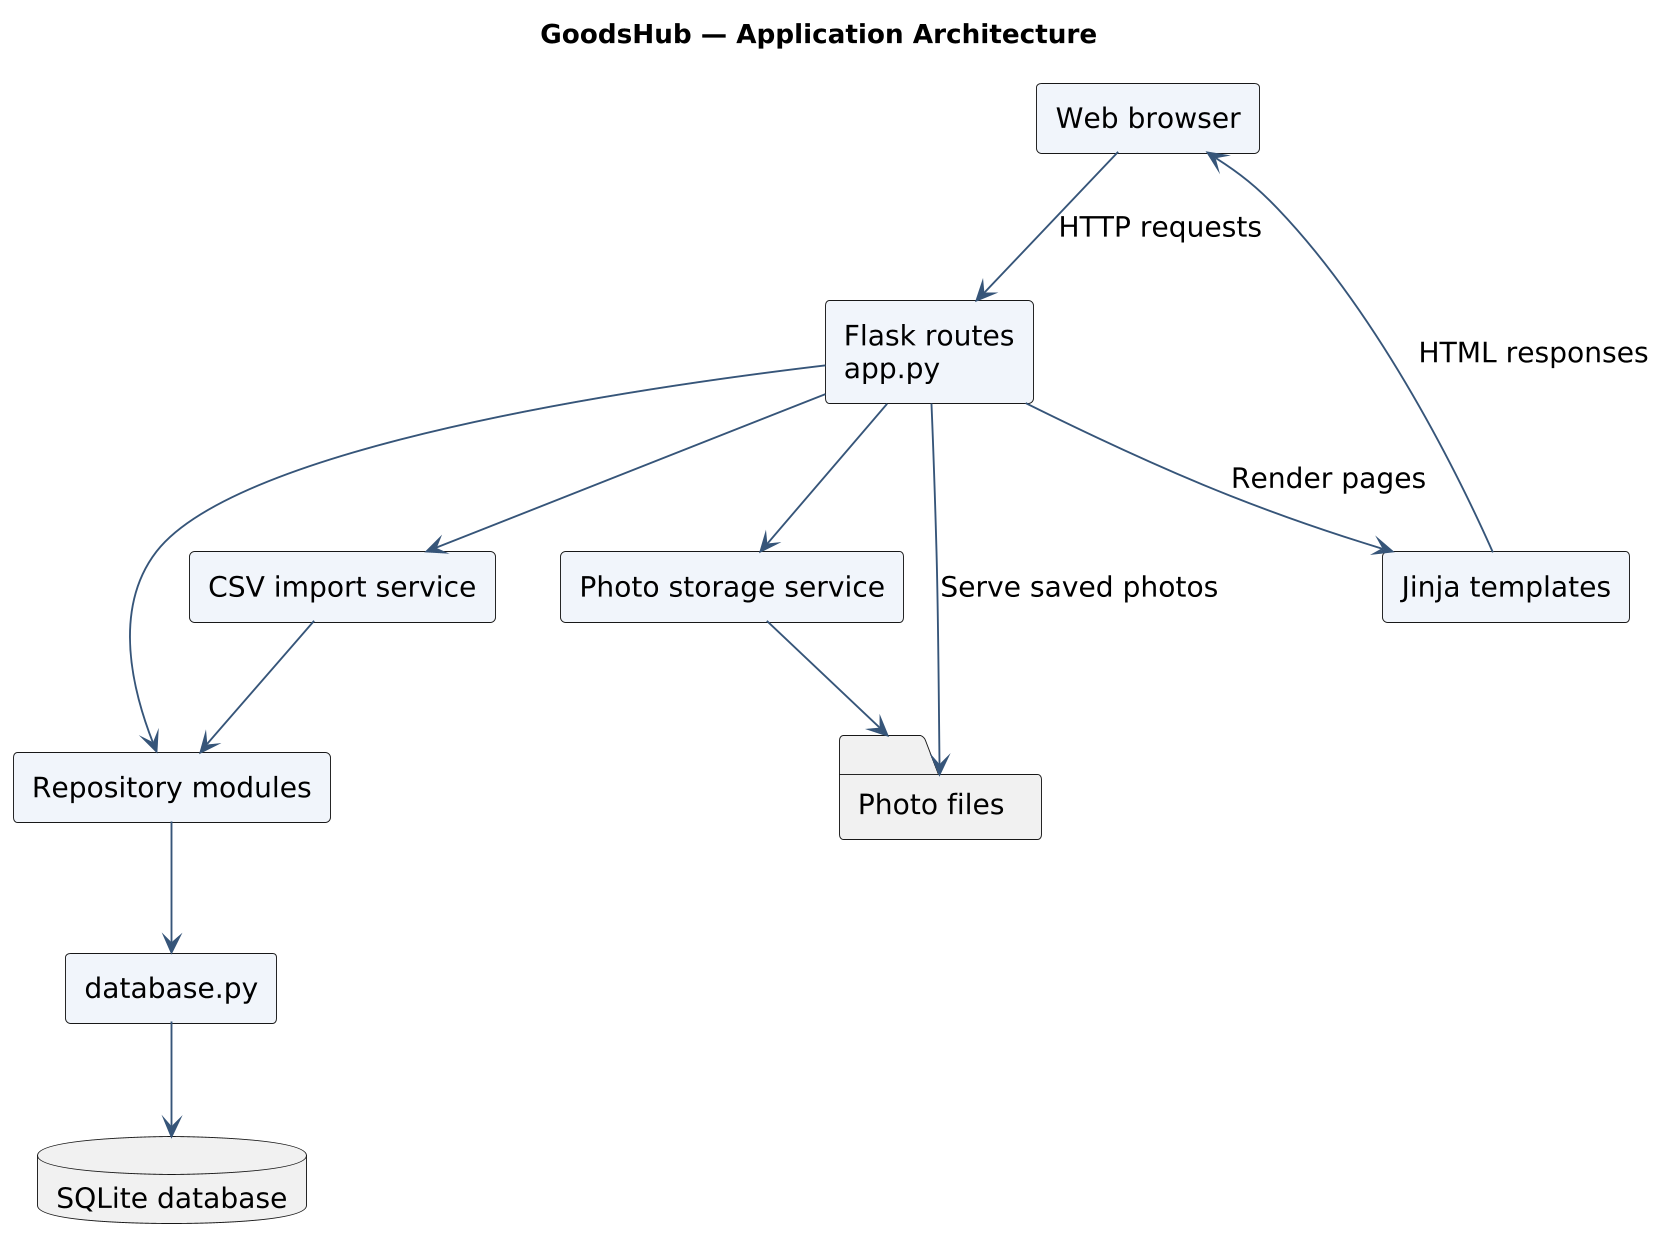

The diagram above was rendered by PlantUML. Its source (embedded in the PNG):
@startuml
skinparamlocked dpi 180
title GoodsHub — Application Architecture
top to bottom direction
skinparam backgroundColor white
skinparam shadowing false
skinparam defaultFontName DejaVu Sans
skinparam defaultFontSize 15
skinparam rectangleBackgroundColor #F1F5FB
skinparam ArrowColor #365579
rectangle "Web browser" as Browser
rectangle "Flask routes\napp.py" as Routes
rectangle "Jinja templates" as Templates
rectangle "CSV import service" as CSV
rectangle "Photo storage service" as Photos
rectangle "Repository modules" as Repos
rectangle "database.py" as DBAccess
database "SQLite database" as SQLite
folder "Photo files" as Files
Browser --> Routes : HTTP requests
Routes --> Templates : Render pages
Templates --> Browser : HTML responses
Routes --> CSV
Routes --> Photos
Routes --> Repos
CSV --> Repos
Repos --> DBAccess
DBAccess --> SQLite
Photos --> Files
Routes --> Files : Serve saved photos
@enduml